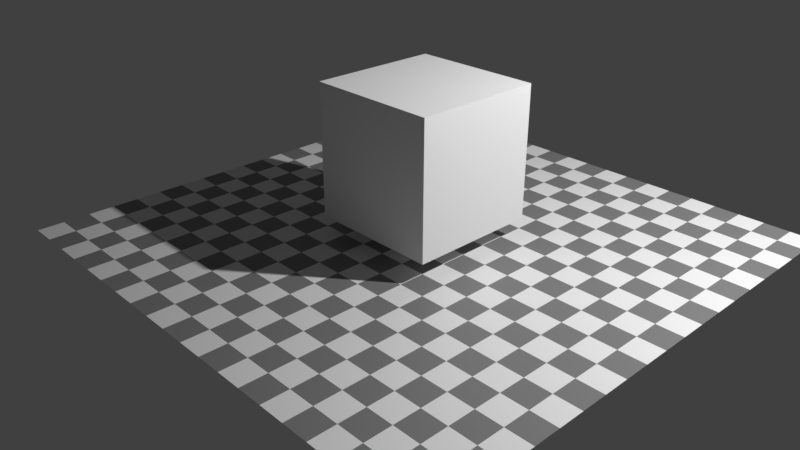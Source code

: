 # Source: ui_script2d.blend  (saved by Blender 2.93.20; exported with 4.5.12 LTS)
import bpy
from mathutils import Matrix  # noqa: F401  (used for matrix-valued properties, if any)

bpy.ops.wm.read_factory_settings(use_empty=True)
scene = bpy.context.scene
scene.name = 'Scene'

# ---- collections
col_collection_1 = bpy.data.collections.new('Collection 1'); scene.collection.children.link(col_collection_1)

# ---- materials (node trees are filled in below, after node groups)
mat_checker = bpy.data.materials.new('Checker')
mat_checker.use_transparent_shadow = False
mat_material = bpy.data.materials.new('Material')
mat_material.alpha_threshold = 0.0
mat_material.use_transparent_shadow = False
mat_material.roughness = 0.5
mat_material.line_color = (0.0, 0.0, 0.0, 1.0)

# ---- material node trees
mat_checker.use_nodes = True; mat_checker.node_tree.nodes.clear()
_N = mat_checker.node_tree.nodes; _L = mat_checker.node_tree.links
n0 = _N.new('ShaderNodeBsdfPrincipled'); n0.name = 'Principled BSDF'; n0.location = (10, 300)
n0.distribution = 'GGX'
n0.subsurface_method = 'BURLEY'
n0.inputs[3].default_value = 1.45
n0.inputs[27].default_value = (0.0, 0.0, 0.0, 1.0)
n0.inputs[28].default_value = 1.0
n1 = _N.new('ShaderNodeOutputMaterial'); n1.name = 'Material Output'; n1.location = (300, 300)
n2 = _N.new('ShaderNodeTexChecker'); n2.name = 'Checker Texture'; n2.location = (-180, 300)
n2.inputs[3].default_value = 20.0
_L.new(n0.outputs[0], n1.inputs[0])
_L.new(n2.outputs[0], n0.inputs[0])
n1.is_active_output = True
mat_material.use_nodes = True; mat_material.node_tree.nodes.clear()
_N = mat_material.node_tree.nodes; _L = mat_material.node_tree.links
n0 = _N.new('ShaderNodeOutputMaterial'); n0.name = 'Material Output'; n0.location = (300, 300)
n1 = _N.new('ShaderNodeBsdfDiffuse'); n1.name = 'Diffuse BSDF'; n1.location = (10, 300)
_L.new(n1.outputs[0], n0.inputs[0])
n0.is_active_output = True

# ---- world
world_world = bpy.data.worlds.new('World'); scene.world = world_world
world_world.use_nodes = True; world_world.node_tree.nodes.clear()
_N = world_world.node_tree.nodes; _L = world_world.node_tree.links
n0 = _N.new('ShaderNodeOutputWorld'); n0.name = 'World Output'; n0.location = (300, 300)
n1 = _N.new('ShaderNodeBackground'); n1.name = 'Background'; n1.location = (10, 300)
n1.inputs[0].default_value = (0.05088, 0.05088, 0.05088, 1.0)
_L.new(n1.outputs[0], n0.inputs[0])
n0.is_active_output = True
world_world.color = (0.05088, 0.05088, 0.05088)
world_world.use_sun_shadow = False
world_world.sun_shadow_jitter_overblur = 0.0
world_world.cycles.sampling_method = 'MANUAL'

# ---- cameras
cam_camera = bpy.data.cameras.new('Camera')
cam_camera.clip_end = 200.0
cam_camera.lens = 35.0
cam_camera.sensor_width = 32.0
cam_camera.sensor_height = 18.0
cam_camera.ortho_scale = 7.314
cam_camera.dof.focus_distance = 0.0
cam_camera.dof.aperture_fstop = 128.0

# ---- lights
light_lamp = bpy.data.lights.new('Lamp', 'POINT')
light_lamp.transmission_factor = 0.0
light_lamp.cutoff_distance = 30.0
light_lamp.energy = 3000.0
light_lamp.shadow_buffer_clip_start = 1.001
light_lamp.shadow_soft_size = 0.1
light_lamp.shadow_maximum_resolution = 0.006
light_lamp.use_absolute_resolution = True

# ---- meshes
me_plane = bpy.data.meshes.new('Plane')
me_plane.from_pydata([(-1.0, -1.0, 0.0), (1.0, -1.0, 0.0), (-1.0, 1.0, 0.0), (1.0, 1.0, 0.0)], [], [(0, 1, 3, 2)])
me_plane.materials.append(mat_checker)
me_plane.use_remesh_preserve_volume = False
me_plane.use_remesh_preserve_attributes = False
me_plane.use_mirror_vertex_groups = False
me_plane.update()
me_cube = bpy.data.meshes.new('Cube')
me_cube.from_pydata([(1.0, 1.0, -1.0), (1.0, -1.0, -1.0), (-1.0, -1.0, -1.0), (-1.0, 1.0, -1.0), (1.0, 1.0, 1.0), (1.0, -1.0, 1.0), (-1.0, -1.0, 1.0), (-1.0, 1.0, 1.0)], [], [(0, 1, 2, 3), (4, 7, 6, 5), (0, 4, 5, 1), (1, 5, 6, 2), (2, 6, 7, 3), (4, 0, 3, 7)])
me_cube.materials.append(mat_material)
me_cube.use_remesh_preserve_volume = False
me_cube.use_remesh_preserve_attributes = False
me_cube.use_mirror_vertex_groups = False
me_cube.update()

# ---- objects
ob_plane = bpy.data.objects.new('Plane', me_plane)
ob_cube = bpy.data.objects.new('Cube', me_cube)
ob_lamp = bpy.data.objects.new('Lamp', light_lamp)
ob_camera = bpy.data.objects.new('Camera', cam_camera)

# ---- transforms, parenting, visibility, modifiers, constraints
ob_plane.location = (0.0, 0.0, -1.3)
ob_plane.scale = (4.0, 4.0, 4.0)
ob_plane.lineart.crease_threshold = 0.0
ob_cube.location = (0.0, 0.0, 0.0)
ob_cube.lock_rotations_4d = False
ob_cube.empty_display_type = 'ARROWS'
ob_cube.lineart.crease_threshold = 0.0
ob_lamp.location = (6.0, 3.0, 6.0)
ob_lamp.rotation_euler = (0.6503, 0.05522, 1.866)
ob_lamp.lock_rotations_4d = False
ob_lamp.empty_display_type = 'ARROWS'
ob_lamp.color = (0.0, 0.0, 0.0, 0.0)
ob_lamp.lineart.crease_threshold = 0.0
ob_camera.location = (8.0, -8.0, 4.5)
ob_camera.rotation_euler = (1.109, 0.0, 0.8149)
ob_camera.lock_rotations_4d = False
ob_camera.empty_display_type = 'ARROWS'
ob_camera.color = (0.0, 0.0, 0.0, 0.0)
ob_camera.display_type = 'WIRE'
ob_camera.lineart.crease_threshold = 0.0

# ---- collection membership
col_collection_1.objects.link(ob_plane)
col_collection_1.objects.link(ob_cube)
col_collection_1.objects.link(ob_lamp)
col_collection_1.objects.link(ob_camera)

# ---- scene / render settings (as saved in the file)
scene.camera = ob_camera
scene.frame_start = 1; scene.frame_end = 250; scene.frame_set(1)
scene.render.engine = 'BLENDER_EEVEE_NEXT'
scene.render.resolution_percentage = 50
scene.render.fps = 60
scene.render.dither_intensity = 0.0
scene.render.motion_blur_shutter = 1.0
scene.cycles.use_denoising = False
scene.cycles.samples = 128
scene.cycles.sampling_pattern = 'TABULATED_SOBOL'
scene.cycles.light_sampling_threshold = 0.0
scene.cycles.use_adaptive_sampling = False
scene.cycles.use_light_tree = False
scene.cycles.blur_glossy = 0.0
scene.cycles.sample_clamp_indirect = 0.0
scene.view_settings.view_transform = 'Standard'
bpy.context.view_layer.update()

